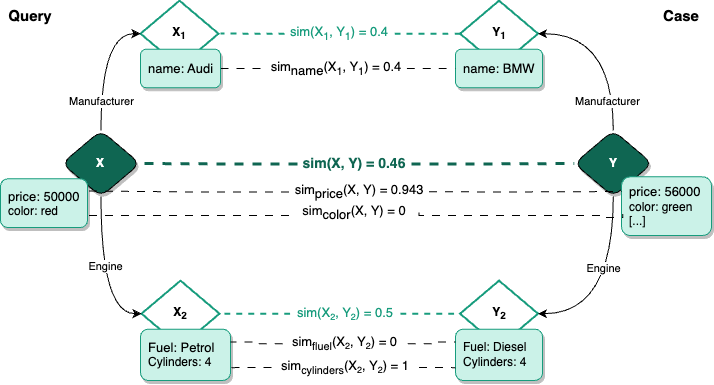

The diagram above was exported from draw.io. Its source (the exported page's mxGraphModel, read from the mxfile embedded in the PNG):
<mxGraphModel dx="1434" dy="907" grid="1" gridSize="10" guides="1" tooltips="1" connect="1" arrows="1" fold="1" page="1" pageScale="1" pageWidth="827" pageHeight="1169" math="0" shadow="0">
  <root>
    <mxCell id="0" />
    <mxCell id="1" parent="0" />
    <mxCell id="p5jQyGN4E62rytIUKlfD-17" value="Y" style="rhombus;whiteSpace=wrap;html=1;rounded=1;shadow=1;glass=0;strokeColor=default;align=center;verticalAlign=middle;fontFamily=Helvetica;fontSize=12;fontColor=#FFFFFF;fontStyle=1;fillColor=#0F6652;gradientColor=none;" vertex="1" parent="1">
      <mxGeometry x="633.7773170731707" y="180.00454545454545" width="78" height="66" as="geometry" />
    </mxCell>
    <mxCell id="p5jQyGN4E62rytIUKlfD-18" value="&lt;span style=&quot;font-size: 13px;&quot;&gt;price: 56000&lt;br&gt;&lt;/span&gt;color: green&lt;br&gt;[...]" style="rounded=1;whiteSpace=wrap;html=1;shadow=1;glass=0;strokeColor=#179C7D;align=left;verticalAlign=middle;fontFamily=Helvetica;fontSize=12;fontColor=#000000;fontStyle=0;fillColor=#CBF2E8;gradientColor=none;spacingLeft=0;spacingBottom=0;spacingRight=0;spacing=8;gradientDirection=east;" vertex="1" parent="1">
      <mxGeometry x="681" y="226.36" width="90" height="58.64" as="geometry" />
    </mxCell>
    <mxCell id="p5jQyGN4E62rytIUKlfD-19" value="Y&lt;sub&gt;1&lt;/sub&gt;" style="rhombus;whiteSpace=wrap;html=1;rounded=0;shadow=0;glass=0;strokeColor=#179C7D;align=center;verticalAlign=middle;fontFamily=Helvetica;fontSize=12;fontColor=default;fontStyle=1;fillColor=#FFFFFF;gradientColor=none;gradientDirection=east;strokeWidth=2;" vertex="1" parent="1">
      <mxGeometry x="519.54" y="50.18" width="78" height="66" as="geometry" />
    </mxCell>
    <mxCell id="p5jQyGN4E62rytIUKlfD-20" style="edgeStyle=orthogonalEdgeStyle;rounded=0;orthogonalLoop=1;jettySize=auto;html=1;exitX=0.5;exitY=0;exitDx=0;exitDy=0;entryX=1;entryY=0.5;entryDx=0;entryDy=0;curved=1;" edge="1" parent="1" source="p5jQyGN4E62rytIUKlfD-17" target="p5jQyGN4E62rytIUKlfD-19">
      <mxGeometry relative="1" as="geometry" />
    </mxCell>
    <mxCell id="LyFMC6I2xmT2uF4Hp5CM-12" value="Manufacturer" style="edgeLabel;html=1;align=center;verticalAlign=middle;resizable=0;points=[];" vertex="1" connectable="0" parent="p5jQyGN4E62rytIUKlfD-20">
      <mxGeometry x="-0.3971" y="6" relative="1" as="geometry">
        <mxPoint y="22" as="offset" />
      </mxGeometry>
    </mxCell>
    <mxCell id="p5jQyGN4E62rytIUKlfD-21" value="&lt;span style=&quot;font-size: 13px;&quot;&gt;name: BMW&lt;/span&gt;" style="rounded=1;whiteSpace=wrap;html=1;shadow=1;glass=0;strokeColor=#179C7D;align=left;verticalAlign=middle;fontFamily=Helvetica;fontSize=12;fontColor=#000000;fontStyle=0;fillColor=#CBF2E8;gradientColor=none;spacingLeft=0;spacingBottom=0;spacingRight=0;spacing=8;gradientDirection=east;" vertex="1" parent="1">
      <mxGeometry x="515" y="98.64" width="87.07" height="38.64" as="geometry" />
    </mxCell>
    <mxCell id="p5jQyGN4E62rytIUKlfD-22" value="Y&lt;sub&gt;2&lt;/sub&gt;" style="rhombus;whiteSpace=wrap;html=1;rounded=0;shadow=0;glass=0;strokeColor=#179C7D;align=center;verticalAlign=middle;fontFamily=Helvetica;fontSize=12;fontColor=default;fontStyle=1;fillColor=#FFFFFF;gradientColor=none;gradientDirection=east;strokeWidth=2;" vertex="1" parent="1">
      <mxGeometry x="519.54" y="330.18" width="78" height="66" as="geometry" />
    </mxCell>
    <mxCell id="p5jQyGN4E62rytIUKlfD-23" style="edgeStyle=orthogonalEdgeStyle;rounded=0;orthogonalLoop=1;jettySize=auto;html=1;entryX=1;entryY=0.5;entryDx=0;entryDy=0;curved=1;exitX=0.5;exitY=1;exitDx=0;exitDy=0;" edge="1" parent="1" source="p5jQyGN4E62rytIUKlfD-17" target="p5jQyGN4E62rytIUKlfD-22">
      <mxGeometry relative="1" as="geometry" />
    </mxCell>
    <mxCell id="LyFMC6I2xmT2uF4Hp5CM-14" value="Engine" style="edgeLabel;html=1;align=center;verticalAlign=middle;resizable=0;points=[];" vertex="1" connectable="0" parent="p5jQyGN4E62rytIUKlfD-23">
      <mxGeometry x="-0.257" y="-10" relative="1" as="geometry">
        <mxPoint as="offset" />
      </mxGeometry>
    </mxCell>
    <mxCell id="p5jQyGN4E62rytIUKlfD-24" value="Fuel: Diesel&lt;br style=&quot;border-color: var(--border-color);&quot;&gt;Cylinders: 4" style="rounded=1;whiteSpace=wrap;html=1;shadow=1;glass=0;strokeColor=#179C7D;align=left;verticalAlign=middle;fontFamily=Helvetica;fontSize=12;fontColor=#000000;fontStyle=0;fillColor=#CBF2E8;gradientColor=none;spacingLeft=0;spacingBottom=0;spacingRight=0;spacing=8;gradientDirection=east;" vertex="1" parent="1">
      <mxGeometry x="515" y="378.64" width="87.07" height="51.36" as="geometry" />
    </mxCell>
    <mxCell id="harw-45y2H--4Q22Qo8S-1" value="X" style="rhombus;whiteSpace=wrap;html=1;rounded=1;shadow=1;glass=0;strokeColor=default;align=center;verticalAlign=middle;fontFamily=Helvetica;fontSize=12;fontColor=#FFFFFF;fontStyle=1;fillColor=#0F6652;gradientColor=none;" vertex="1" parent="1">
      <mxGeometry x="121.46" y="180" width="78" height="66" as="geometry" />
    </mxCell>
    <mxCell id="harw-45y2H--4Q22Qo8S-3" value="&lt;span style=&quot;font-size: 13px;&quot;&gt;price: 50000&lt;br&gt;&lt;/span&gt;color: red" style="rounded=1;whiteSpace=wrap;html=1;shadow=1;glass=0;strokeColor=#179C7D;align=left;verticalAlign=middle;fontFamily=Helvetica;fontSize=12;fontColor=#000000;fontStyle=0;fillColor=#CBF2E8;gradientColor=none;spacingLeft=0;spacingBottom=0;spacingRight=0;spacing=8;gradientDirection=east;spacingTop=0;" vertex="1" parent="1">
      <mxGeometry x="60" y="228.36" width="87.07" height="48.64" as="geometry" />
    </mxCell>
    <mxCell id="2LRWmvCmAumfeBXkr5ry-1" value="X&lt;sub&gt;1&lt;/sub&gt;" style="rhombus;whiteSpace=wrap;html=1;rounded=0;shadow=0;glass=0;strokeColor=#179C7D;align=center;verticalAlign=middle;fontFamily=Helvetica;fontSize=12;fontColor=default;fontStyle=1;fillColor=#FFFFFF;gradientColor=none;gradientDirection=east;strokeWidth=2;" vertex="1" parent="1">
      <mxGeometry x="200" y="50.18" width="78" height="66" as="geometry" />
    </mxCell>
    <mxCell id="p5jQyGN4E62rytIUKlfD-13" style="edgeStyle=orthogonalEdgeStyle;rounded=0;orthogonalLoop=1;jettySize=auto;html=1;exitX=0.5;exitY=0;exitDx=0;exitDy=0;entryX=0;entryY=0.5;entryDx=0;entryDy=0;curved=1;" edge="1" parent="1" source="harw-45y2H--4Q22Qo8S-1" target="2LRWmvCmAumfeBXkr5ry-1">
      <mxGeometry relative="1" as="geometry" />
    </mxCell>
    <mxCell id="LyFMC6I2xmT2uF4Hp5CM-11" value="Manufacturer" style="edgeLabel;html=1;align=center;verticalAlign=middle;resizable=0;points=[];" vertex="1" connectable="0" parent="p5jQyGN4E62rytIUKlfD-13">
      <mxGeometry x="-0.303" y="-1" relative="1" as="geometry">
        <mxPoint x="-1" y="18" as="offset" />
      </mxGeometry>
    </mxCell>
    <mxCell id="LyFMC6I2xmT2uF4Hp5CM-15" style="edgeStyle=orthogonalEdgeStyle;rounded=0;orthogonalLoop=1;jettySize=auto;html=1;entryX=0;entryY=0.5;entryDx=0;entryDy=0;endArrow=none;endFill=0;dashed=1;dashPattern=8 8;" edge="1" parent="1" source="p5jQyGN4E62rytIUKlfD-1" target="LyFMC6I2xmT2uF4Hp5CM-10">
      <mxGeometry relative="1" as="geometry" />
    </mxCell>
    <mxCell id="p5jQyGN4E62rytIUKlfD-1" value="&lt;span style=&quot;font-size: 13px;&quot;&gt;name: Audi&lt;/span&gt;" style="rounded=1;whiteSpace=wrap;html=1;shadow=1;glass=0;strokeColor=#179C7D;align=left;verticalAlign=middle;fontFamily=Helvetica;fontSize=12;fontColor=#000000;fontStyle=0;fillColor=#CBF2E8;gradientColor=none;spacingLeft=0;spacingBottom=0;spacingRight=0;spacing=8;gradientDirection=east;" vertex="1" parent="1">
      <mxGeometry x="200" y="98.64" width="80" height="38.64" as="geometry" />
    </mxCell>
    <mxCell id="p5jQyGN4E62rytIUKlfD-3" value="X&lt;sub&gt;2&lt;/sub&gt;" style="rhombus;whiteSpace=wrap;html=1;rounded=0;shadow=0;glass=0;strokeColor=#179C7D;align=center;verticalAlign=middle;fontFamily=Helvetica;fontSize=12;fontColor=default;fontStyle=1;fillColor=#FFFFFF;gradientColor=none;gradientDirection=east;strokeWidth=2;" vertex="1" parent="1">
      <mxGeometry x="201" y="330.18" width="78" height="66" as="geometry" />
    </mxCell>
    <mxCell id="p5jQyGN4E62rytIUKlfD-14" style="edgeStyle=orthogonalEdgeStyle;rounded=0;orthogonalLoop=1;jettySize=auto;html=1;entryX=0;entryY=0.5;entryDx=0;entryDy=0;curved=1;exitX=0.5;exitY=1;exitDx=0;exitDy=0;" edge="1" parent="1" source="harw-45y2H--4Q22Qo8S-1" target="p5jQyGN4E62rytIUKlfD-3">
      <mxGeometry relative="1" as="geometry" />
    </mxCell>
    <mxCell id="LyFMC6I2xmT2uF4Hp5CM-13" value="Engine" style="edgeLabel;html=1;align=center;verticalAlign=middle;resizable=0;points=[];" vertex="1" connectable="0" parent="p5jQyGN4E62rytIUKlfD-14">
      <mxGeometry x="-0.1186" y="4" relative="1" as="geometry">
        <mxPoint y="1" as="offset" />
      </mxGeometry>
    </mxCell>
    <mxCell id="p5jQyGN4E62rytIUKlfD-4" value="&lt;span style=&quot;font-size: 13px;&quot;&gt;Fuel: Petrol&lt;br&gt;&lt;/span&gt;Cylinders: 4" style="rounded=1;whiteSpace=wrap;html=1;shadow=1;glass=0;strokeColor=#179C7D;align=left;verticalAlign=middle;fontFamily=Helvetica;fontSize=12;fontColor=#000000;fontStyle=0;fillColor=#CBF2E8;gradientColor=none;spacingLeft=0;spacingBottom=0;spacingRight=0;spacing=8;gradientDirection=east;" vertex="1" parent="1">
      <mxGeometry x="200" y="378.64" width="90" height="51.36" as="geometry" />
    </mxCell>
    <mxCell id="LyFMC6I2xmT2uF4Hp5CM-2" style="edgeStyle=orthogonalEdgeStyle;rounded=0;orthogonalLoop=1;jettySize=auto;html=1;entryX=1;entryY=0.25;entryDx=0;entryDy=0;endArrow=none;endFill=0;dashed=1;dashPattern=8 8;" edge="1" parent="1" source="LyFMC6I2xmT2uF4Hp5CM-1" target="harw-45y2H--4Q22Qo8S-3">
      <mxGeometry relative="1" as="geometry" />
    </mxCell>
    <mxCell id="LyFMC6I2xmT2uF4Hp5CM-3" style="edgeStyle=orthogonalEdgeStyle;rounded=0;orthogonalLoop=1;jettySize=auto;html=1;entryX=0;entryY=0.25;entryDx=0;entryDy=0;endArrow=none;endFill=0;dashed=1;dashPattern=8 8;exitX=1;exitY=0.5;exitDx=0;exitDy=0;" edge="1" parent="1" source="LyFMC6I2xmT2uF4Hp5CM-1" target="p5jQyGN4E62rytIUKlfD-18">
      <mxGeometry relative="1" as="geometry">
        <mxPoint x="511" y="241.0200000000002" as="sourcePoint" />
      </mxGeometry>
    </mxCell>
    <mxCell id="LyFMC6I2xmT2uF4Hp5CM-1" value="sim&lt;sub style=&quot;font-size: 13px;&quot;&gt;price&lt;/sub&gt;(X, Y) =&amp;nbsp;0.943" style="text;html=1;align=center;verticalAlign=middle;whiteSpace=wrap;rounded=0;fontSize=13;" vertex="1" parent="1">
      <mxGeometry x="348.5" y="226.36" width="140" height="30" as="geometry" />
    </mxCell>
    <mxCell id="LyFMC6I2xmT2uF4Hp5CM-5" style="edgeStyle=orthogonalEdgeStyle;rounded=0;orthogonalLoop=1;jettySize=auto;html=1;entryX=0.014;entryY=0.633;entryDx=0;entryDy=0;endArrow=none;endFill=0;dashed=1;entryPerimeter=0;dashPattern=8 8;exitX=1;exitY=0.5;exitDx=0;exitDy=0;" edge="1" parent="1" source="LyFMC6I2xmT2uF4Hp5CM-4" target="p5jQyGN4E62rytIUKlfD-18">
      <mxGeometry relative="1" as="geometry">
        <mxPoint x="511" y="265" as="sourcePoint" />
        <Array as="points">
          <mxPoint x="665" y="265" />
          <mxPoint x="665" y="267" />
          <mxPoint x="682" y="267" />
        </Array>
      </mxGeometry>
    </mxCell>
    <mxCell id="LyFMC6I2xmT2uF4Hp5CM-6" style="edgeStyle=orthogonalEdgeStyle;rounded=0;orthogonalLoop=1;jettySize=auto;html=1;endArrow=none;endFill=0;dashed=1;dashPattern=8 8;" edge="1" parent="1" source="LyFMC6I2xmT2uF4Hp5CM-4" target="harw-45y2H--4Q22Qo8S-3">
      <mxGeometry relative="1" as="geometry">
        <Array as="points">
          <mxPoint x="180" y="265" />
          <mxPoint x="180" y="265" />
        </Array>
      </mxGeometry>
    </mxCell>
    <mxCell id="LyFMC6I2xmT2uF4Hp5CM-4" value="sim&lt;span style=&quot;font-size: 13px;&quot;&gt;&lt;sub style=&quot;font-size: 13px;&quot;&gt;color&lt;/sub&gt;&lt;/span&gt;(X, Y) = 0" style="text;html=1;align=center;verticalAlign=middle;whiteSpace=wrap;rounded=0;fontSize=13;" vertex="1" parent="1">
      <mxGeometry x="348.5" y="247" width="130" height="30" as="geometry" />
    </mxCell>
    <mxCell id="LyFMC6I2xmT2uF4Hp5CM-8" style="edgeStyle=orthogonalEdgeStyle;rounded=0;orthogonalLoop=1;jettySize=auto;html=1;entryX=1;entryY=0.5;entryDx=0;entryDy=0;endArrow=none;endFill=0;dashed=1;strokeWidth=3;strokeColor=#0F6652;" edge="1" parent="1" source="LyFMC6I2xmT2uF4Hp5CM-7" target="harw-45y2H--4Q22Qo8S-1">
      <mxGeometry relative="1" as="geometry" />
    </mxCell>
    <mxCell id="LyFMC6I2xmT2uF4Hp5CM-9" style="edgeStyle=orthogonalEdgeStyle;rounded=0;orthogonalLoop=1;jettySize=auto;html=1;entryX=0;entryY=0.5;entryDx=0;entryDy=0;endArrow=none;endFill=0;dashed=1;strokeColor=#0F6652;strokeWidth=3;" edge="1" parent="1" source="LyFMC6I2xmT2uF4Hp5CM-7" target="p5jQyGN4E62rytIUKlfD-17">
      <mxGeometry relative="1" as="geometry" />
    </mxCell>
    <mxCell id="LyFMC6I2xmT2uF4Hp5CM-7" value="sim(X, Y) = 0.46" style="text;html=1;align=center;verticalAlign=middle;whiteSpace=wrap;rounded=0;fontSize=14;fontColor=#0f6652;fontStyle=1" vertex="1" parent="1">
      <mxGeometry x="357" y="198.36" width="114" height="30" as="geometry" />
    </mxCell>
    <mxCell id="LyFMC6I2xmT2uF4Hp5CM-16" style="edgeStyle=orthogonalEdgeStyle;rounded=0;orthogonalLoop=1;jettySize=auto;html=1;entryX=0;entryY=0.5;entryDx=0;entryDy=0;dashed=1;endArrow=none;endFill=0;dashPattern=8 8;" edge="1" parent="1" source="LyFMC6I2xmT2uF4Hp5CM-10" target="p5jQyGN4E62rytIUKlfD-21">
      <mxGeometry relative="1" as="geometry" />
    </mxCell>
    <mxCell id="LyFMC6I2xmT2uF4Hp5CM-10" value="sim&lt;sub style=&quot;font-size: 13px;&quot;&gt;name&lt;/sub&gt;(X&lt;sub&gt;1&lt;/sub&gt;, Y&lt;sub&gt;1&lt;/sub&gt;) = 0.4" style="text;html=1;align=center;verticalAlign=middle;whiteSpace=wrap;rounded=0;fontSize=13;" vertex="1" parent="1">
      <mxGeometry x="326.25" y="102.96000000000001" width="140" height="30" as="geometry" />
    </mxCell>
    <mxCell id="LyFMC6I2xmT2uF4Hp5CM-19" style="edgeStyle=orthogonalEdgeStyle;rounded=0;orthogonalLoop=1;jettySize=auto;html=1;entryX=0;entryY=0.5;entryDx=0;entryDy=0;dashed=1;endArrow=none;endFill=0;strokeWidth=2;strokeColor=#189C7D;" edge="1" parent="1" source="LyFMC6I2xmT2uF4Hp5CM-17" target="p5jQyGN4E62rytIUKlfD-19">
      <mxGeometry relative="1" as="geometry" />
    </mxCell>
    <mxCell id="LyFMC6I2xmT2uF4Hp5CM-17" value="sim(X&lt;sub&gt;1&lt;/sub&gt;, Y&lt;sub&gt;1&lt;/sub&gt;) = 0.4" style="text;html=1;align=center;verticalAlign=middle;whiteSpace=wrap;rounded=0;fontSize=13;fontColor=#189c7d;" vertex="1" parent="1">
      <mxGeometry x="344" y="68.18" width="110" height="30" as="geometry" />
    </mxCell>
    <mxCell id="LyFMC6I2xmT2uF4Hp5CM-18" style="edgeStyle=orthogonalEdgeStyle;rounded=0;orthogonalLoop=1;jettySize=auto;html=1;endArrow=none;endFill=0;dashed=1;strokeWidth=2;strokeColor=#189C7D;" edge="1" parent="1" source="LyFMC6I2xmT2uF4Hp5CM-17">
      <mxGeometry relative="1" as="geometry">
        <mxPoint x="280" y="83" as="targetPoint" />
      </mxGeometry>
    </mxCell>
    <mxCell id="LyFMC6I2xmT2uF4Hp5CM-21" style="edgeStyle=orthogonalEdgeStyle;rounded=0;orthogonalLoop=1;jettySize=auto;html=1;entryX=1;entryY=0.5;entryDx=0;entryDy=0;dashed=1;endArrow=none;endFill=0;strokeColor=#189C7D;strokeWidth=2;" edge="1" parent="1" source="LyFMC6I2xmT2uF4Hp5CM-20" target="p5jQyGN4E62rytIUKlfD-3">
      <mxGeometry relative="1" as="geometry" />
    </mxCell>
    <mxCell id="LyFMC6I2xmT2uF4Hp5CM-22" style="edgeStyle=orthogonalEdgeStyle;rounded=0;orthogonalLoop=1;jettySize=auto;html=1;entryX=0;entryY=0.5;entryDx=0;entryDy=0;endArrow=none;endFill=0;dashed=1;strokeWidth=2;strokeColor=#189C7D;" edge="1" parent="1" source="LyFMC6I2xmT2uF4Hp5CM-20" target="p5jQyGN4E62rytIUKlfD-22">
      <mxGeometry relative="1" as="geometry" />
    </mxCell>
    <mxCell id="LyFMC6I2xmT2uF4Hp5CM-20" value="sim(X&lt;span style=&quot;font-size: 10.8333px;&quot;&gt;&lt;sub&gt;2&lt;/sub&gt;&lt;/span&gt;, Y&lt;span style=&quot;font-size: 10.8333px;&quot;&gt;&lt;sub&gt;2&lt;/sub&gt;&lt;/span&gt;) = 0.5" style="text;html=1;align=center;verticalAlign=middle;whiteSpace=wrap;rounded=0;fontSize=13;fontColor=#189C7D;" vertex="1" parent="1">
      <mxGeometry x="349.75" y="348.18" width="110" height="30" as="geometry" />
    </mxCell>
    <mxCell id="LyFMC6I2xmT2uF4Hp5CM-24" style="edgeStyle=orthogonalEdgeStyle;rounded=0;orthogonalLoop=1;jettySize=auto;html=1;entryX=1;entryY=0.25;entryDx=0;entryDy=0;endArrow=none;endFill=0;dashed=1;dashPattern=8 8;" edge="1" parent="1" source="LyFMC6I2xmT2uF4Hp5CM-23" target="p5jQyGN4E62rytIUKlfD-4">
      <mxGeometry relative="1" as="geometry" />
    </mxCell>
    <mxCell id="LyFMC6I2xmT2uF4Hp5CM-25" style="edgeStyle=orthogonalEdgeStyle;rounded=0;orthogonalLoop=1;jettySize=auto;html=1;entryX=0;entryY=0.25;entryDx=0;entryDy=0;endArrow=none;endFill=0;dashed=1;dashPattern=8 8;" edge="1" parent="1" source="LyFMC6I2xmT2uF4Hp5CM-23" target="p5jQyGN4E62rytIUKlfD-24">
      <mxGeometry relative="1" as="geometry" />
    </mxCell>
    <mxCell id="LyFMC6I2xmT2uF4Hp5CM-23" value="sim&lt;sub&gt;fluel&lt;/sub&gt;(X&lt;span style=&quot;font-size: 10.8333px;&quot;&gt;&lt;sub&gt;2&lt;/sub&gt;&lt;/span&gt;, Y&lt;span style=&quot;font-size: 10.8333px;&quot;&gt;&lt;sub&gt;2&lt;/sub&gt;&lt;/span&gt;) = 0" style="text;html=1;align=center;verticalAlign=middle;whiteSpace=wrap;rounded=0;fontSize=13;" vertex="1" parent="1">
      <mxGeometry x="342.25" y="378.18" width="125" height="30" as="geometry" />
    </mxCell>
    <mxCell id="LyFMC6I2xmT2uF4Hp5CM-27" style="edgeStyle=orthogonalEdgeStyle;rounded=0;orthogonalLoop=1;jettySize=auto;html=1;entryX=1;entryY=0.75;entryDx=0;entryDy=0;endArrow=none;endFill=0;dashed=1;dashPattern=8 8;" edge="1" parent="1" source="LyFMC6I2xmT2uF4Hp5CM-26" target="p5jQyGN4E62rytIUKlfD-4">
      <mxGeometry relative="1" as="geometry" />
    </mxCell>
    <mxCell id="LyFMC6I2xmT2uF4Hp5CM-28" style="edgeStyle=orthogonalEdgeStyle;rounded=0;orthogonalLoop=1;jettySize=auto;html=1;entryX=0;entryY=0.75;entryDx=0;entryDy=0;endArrow=none;endFill=0;dashed=1;dashPattern=8 8;" edge="1" parent="1" source="LyFMC6I2xmT2uF4Hp5CM-26" target="p5jQyGN4E62rytIUKlfD-24">
      <mxGeometry relative="1" as="geometry" />
    </mxCell>
    <mxCell id="LyFMC6I2xmT2uF4Hp5CM-26" value="sim&lt;sub&gt;cylinders&lt;/sub&gt;(X&lt;span style=&quot;font-size: 10.8333px;&quot;&gt;&lt;sub&gt;2&lt;/sub&gt;&lt;/span&gt;, Y&lt;span style=&quot;font-size: 10.8333px;&quot;&gt;&lt;sub&gt;2&lt;/sub&gt;&lt;/span&gt;) = 1" style="text;html=1;align=center;verticalAlign=middle;whiteSpace=wrap;rounded=0;fontSize=13;" vertex="1" parent="1">
      <mxGeometry x="331" y="402" width="147.5" height="30" as="geometry" />
    </mxCell>
    <mxCell id="LyFMC6I2xmT2uF4Hp5CM-30" value="Query" style="text;html=1;align=center;verticalAlign=middle;whiteSpace=wrap;rounded=0;fontStyle=1;fontSize=15;" vertex="1" parent="1">
      <mxGeometry x="60" y="50.18" width="60" height="30" as="geometry" />
    </mxCell>
    <mxCell id="LyFMC6I2xmT2uF4Hp5CM-31" value="Case" style="text;html=1;align=center;verticalAlign=middle;whiteSpace=wrap;rounded=0;fontSize=15;fontStyle=1" vertex="1" parent="1">
      <mxGeometry x="711" y="50.18" width="60" height="30" as="geometry" />
    </mxCell>
  </root>
</mxGraphModel>